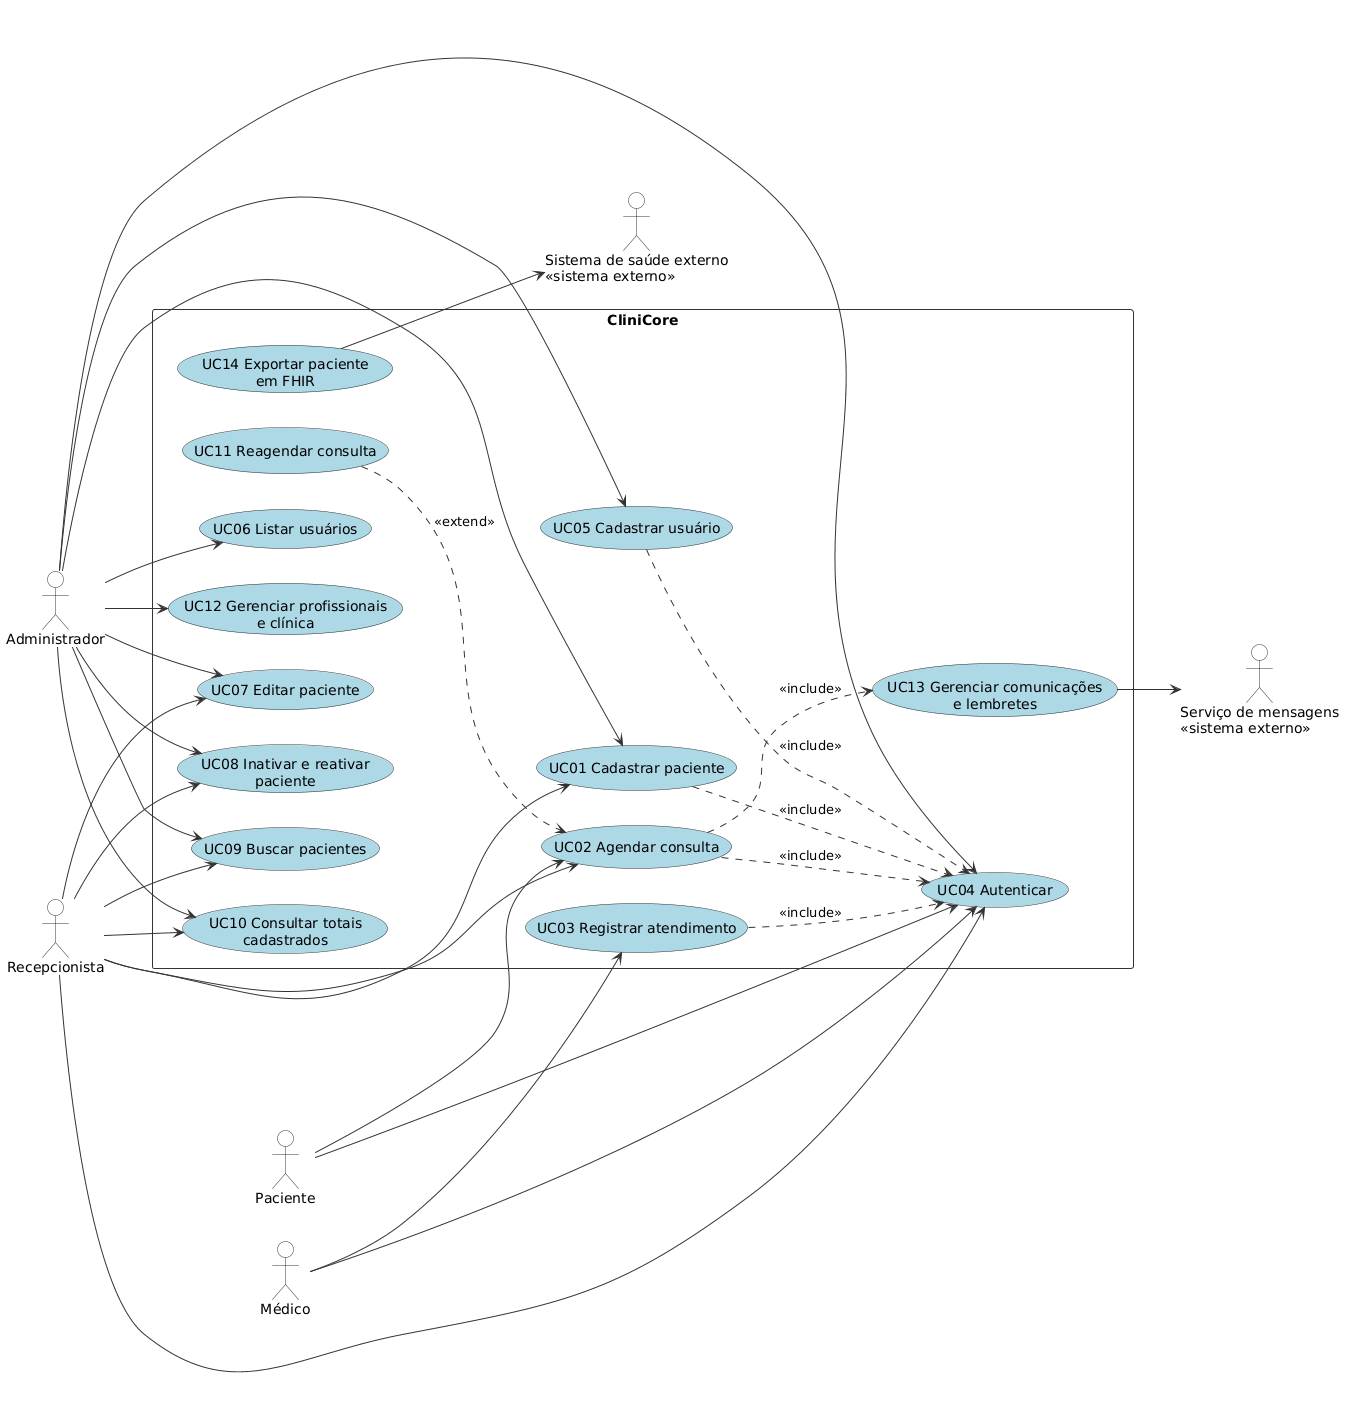

The diagram above was rendered by PlantUML. Its source (embedded in the PNG):
@startuml diagrama-casos-de-uso
left to right direction

' Configurações de estilo para manter as mesmas cores
skinparam usecase {
    BackgroundColor LightBlue
    BorderColor #333333
    ArrowColor #333333
}
skinparam actor {
    BorderColor #333333
    BackgroundColor White
}
skinparam rectangle {
    BorderColor #333333
}

' Mesmo diagrama de docs/04-casos-de-uso/casos-de-uso.puml (Entrega 2).
actor Administrador
actor Recepcionista
actor "Médico" as Medico
actor Paciente
actor "Serviço de mensagens\n<<sistema externo>>" as Mensagens
actor "Sistema de saúde externo\n<<sistema externo>>" as SistemaExterno

rectangle CliniCore {
  usecase "UC04 Autenticar" as UC04
  usecase "UC05 Cadastrar usuário" as UC05
  usecase "UC06 Listar usuários" as UC06
  usecase "UC12 Gerenciar profissionais\ne clínica" as UC12
  usecase "UC01 Cadastrar paciente" as UC01
  usecase "UC07 Editar paciente" as UC07
  usecase "UC08 Inativar e reativar\npaciente" as UC08
  usecase "UC09 Buscar pacientes" as UC09
  usecase "UC10 Consultar totais\ncadastrados" as UC10
  usecase "UC02 Agendar consulta" as UC02
  usecase "UC11 Reagendar consulta" as UC11
  usecase "UC13 Gerenciar comunicações\ne lembretes" as UC13
  usecase "UC03 Registrar atendimento" as UC03
  usecase "UC14 Exportar paciente\nem FHIR" as UC14
}

Administrador --> UC05
Administrador --> UC06
Administrador --> UC12
Administrador --> UC01
Administrador --> UC07
Administrador --> UC08
Administrador --> UC09
Administrador --> UC10
Recepcionista --> UC01
Recepcionista --> UC07
Recepcionista --> UC08
Recepcionista --> UC09
Recepcionista --> UC10
Recepcionista --> UC02
Paciente --> UC02
Medico --> UC03
Administrador --> UC04
Recepcionista --> UC04
Medico --> UC04
Paciente --> UC04

UC11 ..> UC02 : <<extend>>
UC02 ..> UC13 : <<include>>
UC13 --> Mensagens
UC14 --> SistemaExterno

' Todos os casos de uso, exceto UC14, incluem UC04; só alguns aparecem para manter o diagrama legível.
UC01 ..> UC04 : <<include>>
UC05 ..> UC04 : <<include>>
UC02 ..> UC04 : <<include>>
UC03 ..> UC04 : <<include>>
@enduml